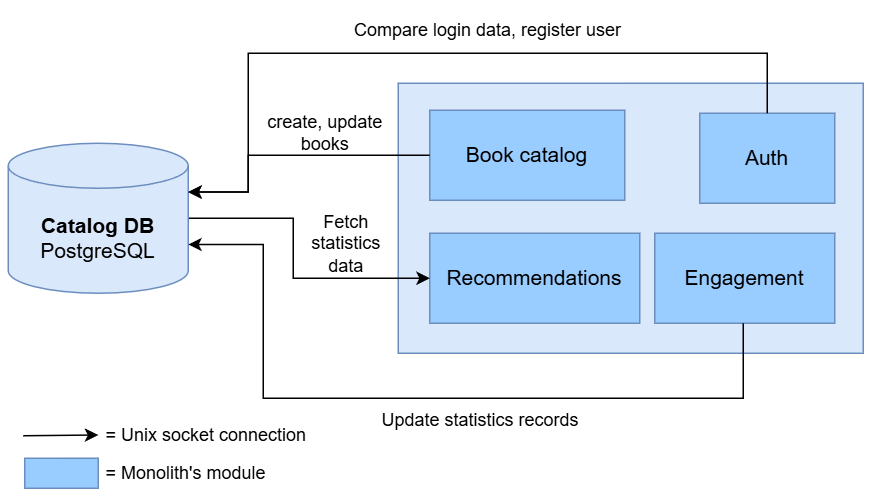

The diagram above was exported from draw.io. Its source (the exported page's mxGraphModel, read from the mxfile embedded in the PNG):
<mxGraphModel dx="1042" dy="626" grid="1" gridSize="10" guides="1" tooltips="1" connect="1" arrows="1" fold="1" page="1" pageScale="1" pageWidth="827" pageHeight="1169" math="0" shadow="0">
  <root>
    <mxCell id="0" />
    <mxCell id="1" parent="0" />
    <mxCell id="456OnKt5J9Bwk4xla6U_-1" value="" style="rounded=0;whiteSpace=wrap;html=1;fillColor=#dae8fc;strokeColor=#6c8ebf;shadow=0;" parent="1" vertex="1">
      <mxGeometry x="300" y="240" width="310" height="180" as="geometry" />
    </mxCell>
    <mxCell id="456OnKt5J9Bwk4xla6U_-5" value="&lt;font style=&quot;font-size: 14px;&quot;&gt;&lt;span&gt;Book catalog&lt;/span&gt;&lt;/font&gt;" style="rounded=0;whiteSpace=wrap;html=1;fillColor=#99CCFF;strokeColor=#6c8ebf;fontStyle=0;shadow=0;" parent="1" vertex="1">
      <mxGeometry x="321" y="258" width="130" height="60" as="geometry" />
    </mxCell>
    <mxCell id="456OnKt5J9Bwk4xla6U_-6" value="&lt;font style=&quot;font-size: 14px;&quot;&gt;&lt;span&gt;Auth&lt;/span&gt;&lt;/font&gt;" style="rounded=0;whiteSpace=wrap;html=1;fillColor=#99CCFF;strokeColor=#6c8ebf;fontStyle=0;shadow=0;" parent="1" vertex="1">
      <mxGeometry x="501" y="260" width="90" height="60" as="geometry" />
    </mxCell>
    <mxCell id="456OnKt5J9Bwk4xla6U_-7" value="&lt;span style=&quot;font-size: 14px;&quot;&gt;Engagement&lt;/span&gt;" style="rounded=0;whiteSpace=wrap;html=1;fillColor=#99CCFF;strokeColor=#6c8ebf;fontStyle=0;shadow=0;" parent="1" vertex="1">
      <mxGeometry x="471" y="340" width="120" height="60" as="geometry" />
    </mxCell>
    <mxCell id="456OnKt5J9Bwk4xla6U_-8" value="&lt;span style=&quot;font-size: 14px;&quot;&gt;Recommendations&lt;/span&gt;" style="rounded=0;whiteSpace=wrap;html=1;fillColor=#99CCFF;strokeColor=#6c8ebf;fontStyle=0;shadow=0;" parent="1" vertex="1">
      <mxGeometry x="321" y="340" width="140" height="60" as="geometry" />
    </mxCell>
    <mxCell id="456OnKt5J9Bwk4xla6U_-18" style="edgeStyle=orthogonalEdgeStyle;rounded=0;orthogonalLoop=1;jettySize=auto;html=1;entryX=0;entryY=0.5;entryDx=0;entryDy=0;" parent="1" source="456OnKt5J9Bwk4xla6U_-9" target="456OnKt5J9Bwk4xla6U_-8" edge="1">
      <mxGeometry relative="1" as="geometry">
        <Array as="points">
          <mxPoint x="230" y="330" />
          <mxPoint x="230" y="370" />
        </Array>
      </mxGeometry>
    </mxCell>
    <mxCell id="456OnKt5J9Bwk4xla6U_-9" value="Catalog DB&lt;div&gt;&lt;span style=&quot;font-weight: normal;&quot;&gt;PostgreSQL&lt;/span&gt;&lt;/div&gt;" style="shape=cylinder3;whiteSpace=wrap;html=1;boundedLbl=1;backgroundOutline=1;size=15;fontSize=14;fontStyle=1;fillColor=#dae8fc;strokeColor=#6c8ebf;" parent="1" vertex="1">
      <mxGeometry x="40" y="280" width="120" height="100" as="geometry" />
    </mxCell>
    <mxCell id="456OnKt5J9Bwk4xla6U_-11" value="&amp;nbsp;= Unix socket connection" style="text;html=1;whiteSpace=wrap;strokeColor=none;fillColor=none;align=left;verticalAlign=middle;rounded=0;rotation=0;" parent="1" vertex="1">
      <mxGeometry x="100" y="460" width="140" height="30" as="geometry" />
    </mxCell>
    <mxCell id="456OnKt5J9Bwk4xla6U_-14" style="edgeStyle=orthogonalEdgeStyle;rounded=0;orthogonalLoop=1;jettySize=auto;html=1;entryX=1;entryY=0;entryDx=0;entryDy=32.5;entryPerimeter=0;" parent="1" source="456OnKt5J9Bwk4xla6U_-5" target="456OnKt5J9Bwk4xla6U_-9" edge="1">
      <mxGeometry relative="1" as="geometry">
        <Array as="points">
          <mxPoint x="200" y="288" />
          <mxPoint x="200" y="313" />
        </Array>
      </mxGeometry>
    </mxCell>
    <mxCell id="456OnKt5J9Bwk4xla6U_-16" style="edgeStyle=orthogonalEdgeStyle;rounded=0;orthogonalLoop=1;jettySize=auto;html=1;entryX=1;entryY=0;entryDx=0;entryDy=67.5;entryPerimeter=0;" parent="1" source="456OnKt5J9Bwk4xla6U_-7" target="456OnKt5J9Bwk4xla6U_-9" edge="1">
      <mxGeometry relative="1" as="geometry">
        <Array as="points">
          <mxPoint x="530" y="450" />
          <mxPoint x="210" y="450" />
          <mxPoint x="210" y="348" />
        </Array>
      </mxGeometry>
    </mxCell>
    <mxCell id="456OnKt5J9Bwk4xla6U_-19" style="edgeStyle=orthogonalEdgeStyle;rounded=0;orthogonalLoop=1;jettySize=auto;html=1;entryX=1;entryY=0;entryDx=0;entryDy=32.5;entryPerimeter=0;" parent="1" source="456OnKt5J9Bwk4xla6U_-6" target="456OnKt5J9Bwk4xla6U_-9" edge="1">
      <mxGeometry relative="1" as="geometry">
        <Array as="points">
          <mxPoint x="546" y="220" />
          <mxPoint x="200" y="220" />
          <mxPoint x="200" y="313" />
        </Array>
      </mxGeometry>
    </mxCell>
    <mxCell id="456OnKt5J9Bwk4xla6U_-20" value="Compare login data, register user" style="text;html=1;whiteSpace=wrap;strokeColor=none;fillColor=none;align=center;verticalAlign=middle;rounded=0;rotation=0;" parent="1" vertex="1">
      <mxGeometry x="210" y="190" width="300" height="30" as="geometry" />
    </mxCell>
    <mxCell id="456OnKt5J9Bwk4xla6U_-21" value="create, update books" style="text;html=1;whiteSpace=wrap;strokeColor=none;fillColor=none;align=center;verticalAlign=middle;rounded=0;" parent="1" vertex="1">
      <mxGeometry x="197" y="258" width="109" height="30" as="geometry" />
    </mxCell>
    <mxCell id="456OnKt5J9Bwk4xla6U_-22" value="Update statistics records" style="text;html=1;whiteSpace=wrap;strokeColor=none;fillColor=none;align=center;verticalAlign=middle;rounded=0;" parent="1" vertex="1">
      <mxGeometry x="280" y="450" width="150" height="30" as="geometry" />
    </mxCell>
    <mxCell id="456OnKt5J9Bwk4xla6U_-23" value="Fetch statistics data" style="text;html=1;whiteSpace=wrap;strokeColor=none;fillColor=none;align=center;verticalAlign=middle;rounded=0;" parent="1" vertex="1">
      <mxGeometry x="231" y="332" width="69" height="30" as="geometry" />
    </mxCell>
    <mxCell id="456OnKt5J9Bwk4xla6U_-26" value="" style="endArrow=classic;html=1;rounded=0;" parent="1" edge="1">
      <mxGeometry width="50" height="50" relative="1" as="geometry">
        <mxPoint x="50" y="475" as="sourcePoint" />
        <mxPoint x="100" y="474.5" as="targetPoint" />
      </mxGeometry>
    </mxCell>
    <mxCell id="456OnKt5J9Bwk4xla6U_-27" value="" style="rounded=0;whiteSpace=wrap;html=1;fillColor=#99CCFF;strokeColor=#6c8ebf;fontStyle=0;shadow=0;" parent="1" vertex="1">
      <mxGeometry x="51" y="490" width="49" height="20" as="geometry" />
    </mxCell>
    <mxCell id="456OnKt5J9Bwk4xla6U_-28" value="&amp;nbsp;= Monolith's module" style="text;html=1;whiteSpace=wrap;strokeColor=none;fillColor=none;align=left;verticalAlign=middle;rounded=0;rotation=0;" parent="1" vertex="1">
      <mxGeometry x="100" y="485" width="140" height="30" as="geometry" />
    </mxCell>
  </root>
</mxGraphModel>